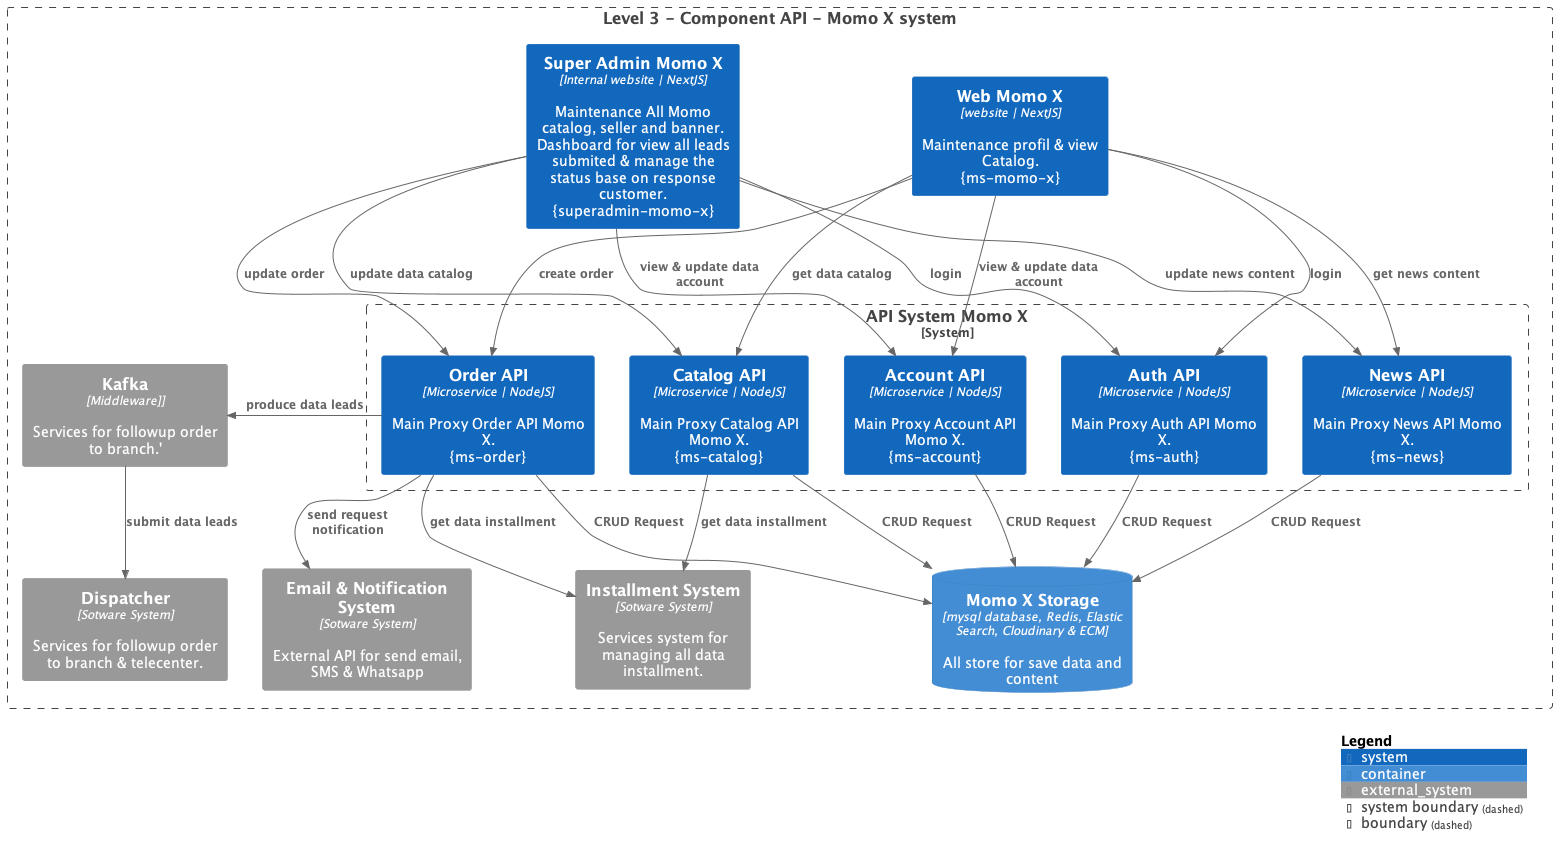

The diagram above was rendered by PlantUML. Its source (embedded in the PNG):
@startuml
!include https://raw.githubusercontent.com/plantuml-stdlib/C4-PlantUML/master/C4_Container.puml

Boundary(momo_x_system, 'Level 3 - Component API - Momo X system'){
    System(web_momo_x, 'Web Momo X', 'Maintenance profil & view Catalog.\n{ms-momo-x}', $type='website | NextJS')
    System(super_admin_momo_x, 'Super Admin Momo X', 'Maintenance All Momo catalog, seller and banner. Dashboard for view all leads submited & manage the status base on response customer.\n{superadmin-momo-x}', $type='Internal website | NextJS')
    System_Boundary(api_system_momo_x, 'API System Momo X'){
        System(ms_news_momo_x, 'News API', 'Main Proxy News API Momo X.\n{ms-news}', $type='Microservice | NodeJS')
        System(ms_account_momo_x, 'Account API', 'Main Proxy Account API Momo X.\n{ms-account}', $type='Microservice | NodeJS')
        System(ms_auth_momo_x, 'Auth API', 'Main Proxy Auth API Momo X.\n{ms-auth}', $type='Microservice | NodeJS')
        System(ms_catalog_momo_x, 'Catalog API', 'Main Proxy Catalog API Momo X.\n{ms-catalog}', $type='Microservice | NodeJS')
        System(ms_order_momo_x, 'Order API', 'Main Proxy Order API Momo X.\n{ms-order}', $type='Microservice | NodeJS')
    }
    ContainerDb(momo_x_storage, 'Momo X Storage', 'mysql database, Redis, Elastic Search, Cloudinary & ECM', 'All store for save data and content')
    System_Ext(notif_system, 'Email & Notification System', 'External API for send email, SMS & Whatsapp', $type='Sotware System')
    System_Ext(kafka, 'Kafka', Services for followup order to branch.', $type='Middleware]')
    System_Ext(dispatcher, 'Dispatcher', 'Services for followup order to branch & telecenter.', $type='Sotware System')
    System_Ext(installment, 'Installment System', 'Services system for managing all data installment.', $type='Sotware System')
}

Rel_D(web_momo_x, ms_news_momo_x,'get news content')
Rel_D(web_momo_x, ms_account_momo_x,'view & update data account')
Rel_D(web_momo_x, ms_auth_momo_x,'login')
Rel_D(web_momo_x, ms_catalog_momo_x,'get data catalog')
Rel_D(web_momo_x, ms_order_momo_x,'create order')
Rel_D(super_admin_momo_x, ms_news_momo_x,'update news content')
Rel_D(super_admin_momo_x, ms_account_momo_x,'view & update data account')
Rel_D(super_admin_momo_x, ms_auth_momo_x,'login')
Rel_D(super_admin_momo_x, ms_catalog_momo_x,'update data catalog')
Rel_D(super_admin_momo_x, ms_order_momo_x,'update order')
Rel_D(ms_news_momo_x, momo_x_storage,'CRUD Request')
Rel_D(ms_account_momo_x, momo_x_storage,'CRUD Request')
Rel_D(ms_auth_momo_x, momo_x_storage,'CRUD Request')
Rel_D(ms_catalog_momo_x, momo_x_storage,'CRUD Request')
Rel_D(ms_order_momo_x, momo_x_storage,'CRUD Request')
Rel_D(ms_catalog_momo_x, installment, 'get data installment')
Rel_D(ms_order_momo_x, installment, 'get data installment')
Rel_D(ms_order_momo_x, notif_system, 'send request notification')
Rel_L(ms_order_momo_x, kafka, 'produce data leads')
Rel_D(kafka, dispatcher, 'submit data leads')


SHOW_LEGEND()
@enduml